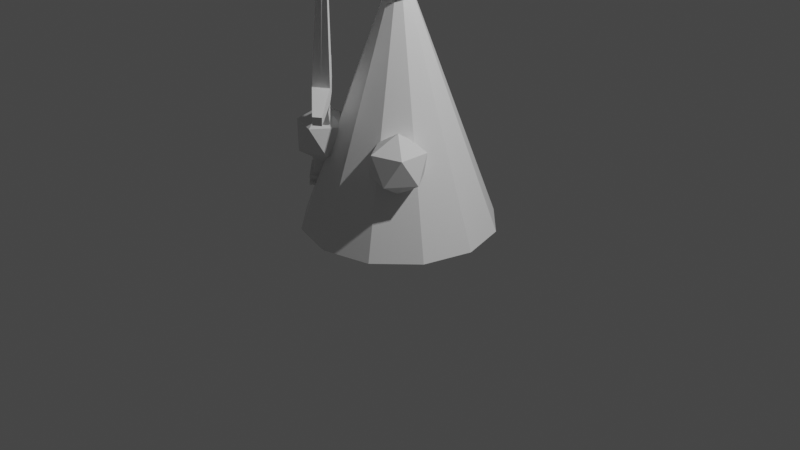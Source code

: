 # Source: SimpleWorrier.blend  (saved by Blender 2.83.19; exported with 4.5.12 LTS)
import bpy
from mathutils import Matrix  # noqa: F401  (used for matrix-valued properties, if any)

bpy.ops.wm.read_factory_settings(use_empty=True)
scene = bpy.context.scene
scene.name = 'Scene'

# ---- collections
col_collection = bpy.data.collections.new('Collection'); scene.collection.children.link(col_collection)

# ---- materials (node trees are filled in below, after node groups)
mat_material = bpy.data.materials.new('Material')
mat_material.alpha_threshold = 0.0
mat_material.use_transparent_shadow = False
mat_material.line_color = (0.0, 0.0, 0.0, 1.0)

# ---- material node trees
mat_material.use_nodes = True; mat_material.node_tree.nodes.clear()
_N = mat_material.node_tree.nodes; _L = mat_material.node_tree.links
n0 = _N.new('ShaderNodeOutputMaterial'); n0.name = 'Material Output'; n0.location = (300, 300)
n1 = _N.new('ShaderNodeBsdfPrincipled'); n1.name = 'Principled BSDF'; n1.location = (10, 300)
n1.distribution = 'GGX'
n1.subsurface_method = 'BURLEY'
n1.inputs[2].default_value = 0.4
n1.inputs[3].default_value = 1.45
n1.inputs[27].default_value = (0.0, 0.0, 0.0, 1.0)
n1.inputs[28].default_value = 1.0
_L.new(n1.outputs[0], n0.inputs[0])
n0.is_active_output = True

# ---- world
world_world = bpy.data.worlds.new('World'); scene.world = world_world
world_world.use_nodes = True; world_world.node_tree.nodes.clear()
_N = world_world.node_tree.nodes; _L = world_world.node_tree.links
n0 = _N.new('ShaderNodeOutputWorld'); n0.name = 'World Output'; n0.location = (300, 300)
n1 = _N.new('ShaderNodeBackground'); n1.name = 'Background'; n1.location = (10, 300)
n1.inputs[0].default_value = (0.05088, 0.05088, 0.05088, 1.0)
_L.new(n1.outputs[0], n0.inputs[0])
n0.is_active_output = True
world_world.color = (0.05088, 0.05088, 0.05088)
world_world.use_sun_shadow = False
world_world.sun_shadow_jitter_overblur = 0.0

# ---- cameras
cam_camera = bpy.data.cameras.new('Camera')
cam_camera.clip_end = 100.0
cam_camera.ortho_scale = 7.314

# ---- lights
light_light = bpy.data.lights.new('Light', 'POINT')
light_light.transmission_factor = 0.0
light_light.energy = 1000.0
light_light.shadow_soft_size = 0.1
light_light.shadow_maximum_resolution = 0.006
light_light.use_absolute_resolution = True

# ---- meshes
me_cube = bpy.data.meshes.new('Cube')
me_cube.from_pydata([(0.0, 1.0, 0.0), (-0.5, 0.866, 0.0), (-0.866, 0.5, 0.0), (-1.0, -4.371e-08, 0.0), (-0.866, -0.5, 0.0), (-0.5, -0.866, 0.0), (-1.51e-07, -1.0, 0.0), (0.5, -0.866, 0.0), (0.866, -0.5, 0.0), (1.0, -4.649e-07, 0.0), (0.866, 0.5, 0.0), (0.5, 0.866, 0.0), (8.438e-09, 0.1506, 2.285), (-0.07529, 0.1304, 2.285), (-0.1304, 0.07529, 2.285), (-0.1506, -1.247e-07, 2.285), (-0.1304, -0.07529, 2.285), (-0.07529, -0.1304, 2.285), (-1.43e-08, -0.1506, 2.285), (0.07529, -0.1304, 2.285), (0.1304, -0.07529, 2.285), (0.1506, -1.881e-07, 2.285), (0.1304, 0.07529, 2.285), (0.07529, 0.1304, 2.285), (6.59e-08, 0.2374, 2.389), (-0.1187, 0.2056, 2.389), (-0.2056, 0.1187, 2.389), (-0.2374, -1.157e-07, 2.389), (-0.2056, -0.1187, 2.389), (-0.1187, -0.2056, 2.389), (3.005e-08, -0.2374, 2.389), (0.1187, -0.2056, 2.389), (0.2056, -0.1187, 2.389), (0.2374, -2.157e-07, 2.389), (0.2056, 0.1187, 2.389), (0.1187, 0.2056, 2.389), (7.16e-08, 0.4179, 2.602), (-0.209, 0.3619, 2.602), (-0.3619, 0.209, 2.602), (-0.4179, -9.796e-08, 2.602), (-0.3619, -0.209, 2.602), (-0.209, -0.3619, 2.602), (8.498e-09, -0.4179, 2.602), (0.209, -0.3619, 2.602), (0.3619, -0.209, 2.602), (0.4179, -2.74e-07, 2.602), (0.3619, 0.209, 2.602), (0.209, 0.3619, 2.602), (4.955e-08, 0.4179, 2.99), (-0.209, 0.3619, 2.99), (-0.3619, 0.209, 2.99), (-0.4179, -9.796e-08, 2.99), (-0.3619, -0.209, 2.99), (-0.209, -0.3619, 2.99), (-1.355e-08, -0.4179, 2.99), (0.209, -0.3619, 2.99), (0.3619, -0.209, 2.99), (0.4179, -2.74e-07, 2.99), (0.3619, 0.209, 2.99), (0.209, 0.3619, 2.99), (4.321e-08, 0.6101, 2.99), (-0.3051, 0.5284, 2.99), (-0.5284, 0.3051, 2.99), (-0.6101, -7.334e-08, 2.99), (-0.5284, -0.3051, 2.99), (-0.3051, -0.5284, 2.99), (-4.892e-08, -0.6101, 2.99), (0.3051, -0.5284, 2.99), (0.5284, -0.3051, 2.99), (0.6101, -3.303e-07, 2.99), (0.5284, 0.3051, 2.99), (0.3051, 0.5284, 2.99), (2.429e-08, 0.6101, 3.132), (-0.3051, 0.5284, 3.132), (-0.5284, 0.3051, 3.132), (-0.6101, -7.334e-08, 3.132), (-0.5284, -0.3051, 3.132), (-0.3051, -0.5284, 3.132), (-6.784e-08, -0.6101, 3.132), (0.3051, -0.5284, 3.132), (0.5284, -0.3051, 3.132), (0.6101, -3.303e-07, 3.132), (0.5284, 0.3051, 3.132), (0.3051, 0.5284, 3.132), (3.231e-08, 0.4716, 3.038), (-0.2358, 0.4084, 3.038), (-0.4084, 0.2358, 3.038), (-0.4716, -9.617e-08, 3.038), (-0.4084, -0.2358, 3.038), (-0.2358, -0.4084, 3.038), (-3.889e-08, -0.4716, 3.038), (0.2358, -0.4084, 3.038), (0.4084, -0.2358, 3.038), (0.4716, -2.948e-07, 3.038), (0.4084, 0.2358, 3.038), (0.2358, 0.4084, 3.038)], [], [(1, 0, 11, 10, 9, 8, 7, 6, 5, 4, 3, 2), (19, 20, 32, 31), (2, 3, 15, 14), (9, 10, 22, 21), (6, 7, 19, 18), (3, 4, 16, 15), (10, 11, 23, 22), (0, 1, 13, 12), (7, 8, 20, 19), (4, 5, 17, 16), (11, 0, 12, 23), (1, 2, 14, 13), (8, 9, 21, 20), (5, 6, 18, 17), (24, 25, 37, 36), (16, 17, 29, 28), (23, 12, 24, 35), (13, 14, 26, 25), (20, 21, 33, 32), (17, 18, 30, 29), (14, 15, 27, 26), (21, 22, 34, 33), (18, 19, 31, 30), (15, 16, 28, 27), (22, 23, 35, 34), (12, 13, 25, 24), (46, 47, 59, 58), (31, 32, 44, 43), (28, 29, 41, 40), (35, 24, 36, 47), (25, 26, 38, 37), (32, 33, 45, 44), (29, 30, 42, 41), (26, 27, 39, 38), (33, 34, 46, 45), (30, 31, 43, 42), (27, 28, 40, 39), (34, 35, 47, 46), (51, 52, 64, 63), (36, 37, 49, 48), (43, 44, 56, 55), (40, 41, 53, 52), (47, 36, 48, 59), (37, 38, 50, 49), (44, 45, 57, 56), (41, 42, 54, 53), (38, 39, 51, 50), (45, 46, 58, 57), (42, 43, 55, 54), (39, 40, 52, 51), (63, 64, 76, 75), (58, 59, 71, 70), (48, 49, 61, 60), (55, 56, 68, 67), (52, 53, 65, 64), (59, 48, 60, 71), (49, 50, 62, 61), (56, 57, 69, 68), (53, 54, 66, 65), (50, 51, 63, 62), (57, 58, 70, 69), (54, 55, 67, 66), (78, 79, 91, 90), (70, 71, 83, 82), (60, 61, 73, 72), (67, 68, 80, 79), (64, 65, 77, 76), (71, 60, 72, 83), (61, 62, 74, 73), (68, 69, 81, 80), (65, 66, 78, 77), (62, 63, 75, 74), (69, 70, 82, 81), (66, 67, 79, 78), (85, 86, 87, 88, 89, 90, 91, 92, 93, 94, 95, 84), (75, 76, 88, 87), (82, 83, 95, 94), (72, 73, 85, 84), (79, 80, 92, 91), (76, 77, 89, 88), (83, 72, 84, 95), (73, 74, 86, 85), (80, 81, 93, 92), (77, 78, 90, 89), (74, 75, 87, 86), (81, 82, 94, 93)])
_uv = me_cube.uv_layers.new(name='UVMap')
_uv.uv.foreach_set('vector', [0.0, 0.0, 0.0, 0.0, 0.0, 0.0, 0.0, 0.0, 0.0, 0.0, 0.0, 0.0, 0.0, 0.0, 0.0, 0.0, 0.0, 0.0, 0.0, 0.0, 0.0, 0.0, 0.0, 0.0, 0.0, 0.0, 0.0, 0.0, 0.0, 0.0, 0.0, 0.0, 0.0, 0.0, 0.0, 0.0, 0.0, 0.0, 0.0, 0.0, 0.0, 0.0, 0.0, 0.0, 0.0, 0.0, 0.0, 0.0, 0.0, 0.0, 0.0, 0.0, 0.0, 0.0, 0.0, 0.0, 0.0, 0.0, 0.0, 0.0, 0.0, 0.0, 0.0, 0.0, 0.0, 0.0, 0.0, 0.0, 0.0, 0.0, 0.0, 0.0, 0.0, 0.0, 0.0, 0.0, 0.0, 0.0, 0.0, 0.0, 0.0, 0.0, 0.0, 0.0, 0.0, 0.0, 0.0, 0.0, 0.0, 0.0, 0.0, 0.0, 0.0, 0.0, 0.0, 0.0, 0.0, 0.0, 0.0, 0.0, 0.0, 0.0, 0.0, 0.0, 0.0, 0.0, 0.0, 0.0, 0.0, 0.0, 0.0, 0.0, 0.0, 0.0, 0.0, 0.0, 0.0, 0.0, 0.0, 0.0, 0.0, 0.0, 0.0, 0.0, 0.0, 0.0, 0.0, 0.0, 0.0, 0.0, 0.0, 0.0, 0.0, 0.0, 0.0, 0.0, 0.0, 0.0, 0.0, 0.0, 0.0, 0.0, 0.0, 0.0, 0.0, 0.0, 0.0, 0.0, 0.0, 0.0, 0.0, 0.0, 0.0, 0.0, 0.0, 0.0, 0.0, 0.0, 0.0, 0.0, 0.0, 0.0, 0.0, 0.0, 0.0, 0.0, 0.0, 0.0, 0.0, 0.0, 0.0, 0.0, 0.0, 0.0, 0.0, 0.0, 0.0, 0.0, 0.0, 0.0, 0.0, 0.0, 0.0, 0.0, 0.0, 0.0, 0.0, 0.0, 0.0, 0.0, 0.0, 0.0, 0.0, 0.0, 0.0, 0.0, 0.0, 0.0, 0.0, 0.0, 0.0, 0.0, 0.0, 0.0, 0.0, 0.0, 0.0, 0.0, 0.0, 0.0, 0.0, 0.0, 0.0, 0.0, 0.0, 0.0, 0.0, 0.0, 0.0, 0.0, 0.0, 0.0, 0.0, 0.0, 0.0, 0.0, 0.0, 0.0, 0.0, 0.0, 0.0, 0.0, 0.0, 0.0, 0.0, 0.0, 0.0, 0.0, 0.0, 0.0, 0.0, 0.0, 0.0, 0.0, 0.0, 0.0, 0.0, 0.0, 0.0, 0.0, 0.0, 0.0, 0.0, 0.0, 0.0, 0.0, 0.0, 0.0, 0.0, 0.0, 0.0, 0.0, 0.0, 0.0, 0.0, 0.0, 0.0, 0.0, 0.0, 0.0, 0.0, 0.0, 0.0, 0.0, 0.0, 0.0, 0.0, 0.0, 0.0, 0.0, 0.0, 0.0, 0.0, 0.0, 0.0, 0.0, 0.0, 0.0, 0.0, 0.0, 0.0, 0.0, 0.0, 0.0, 0.0, 0.0, 0.0, 0.0, 0.0, 0.0, 0.0, 0.0, 0.0, 0.0, 0.0, 0.0, 0.0, 0.0, 0.0, 0.0, 0.0, 0.0, 0.0, 0.0, 0.0, 0.0, 0.0, 0.0, 0.0, 0.0, 0.0, 0.0, 0.0, 0.0, 0.0, 0.0, 0.0, 0.0, 0.0, 0.0, 0.0, 0.0, 0.0, 0.0, 0.0, 0.0, 0.0, 0.0, 0.0, 0.0, 0.0, 0.0, 0.0, 0.0, 0.0, 0.0, 0.0, 0.0, 0.0, 0.0, 0.0, 0.0, 0.0, 0.0, 0.0, 0.0, 0.0, 0.0, 0.0, 0.0, 0.0, 0.0, 0.0, 0.0, 0.0, 0.0, 0.0, 0.0, 0.0, 0.0, 0.0, 0.0, 0.0, 0.0, 0.0, 0.0, 0.0, 0.0, 0.0, 0.0, 0.0, 0.0, 0.0, 0.0, 0.0, 0.0, 0.0, 0.0, 0.0, 0.0, 0.0, 0.0, 0.0, 0.0, 0.0, 0.0, 0.0, 0.0, 0.0, 0.0, 0.0, 0.0, 0.0, 0.0, 0.0, 0.0, 0.0, 0.0, 0.0, 0.0, 0.0, 0.0, 0.0, 0.0, 0.0, 0.0, 0.0, 0.0, 0.0, 0.0, 0.0, 0.0, 0.0, 0.0, 0.0, 0.0, 0.0, 0.0, 0.0, 0.0, 0.0, 0.0, 0.0, 0.0, 0.0, 0.0, 0.0, 0.0, 0.0, 0.0, 0.0, 0.0, 0.0, 0.0, 0.0, 0.0, 0.0, 0.0, 0.0, 0.0, 0.0, 0.0, 0.0, 0.0, 0.0, 0.0, 0.0, 0.0, 0.0, 0.0, 0.0, 0.0, 0.0, 0.0, 0.0, 0.0, 0.0, 0.0, 0.0, 0.0, 0.0, 0.0, 0.0, 0.0, 0.0, 0.0, 0.0, 0.0, 0.0, 0.0, 0.0, 0.0, 0.0, 0.0, 0.0, 0.0, 0.0, 0.0, 0.0, 0.0, 0.0, 0.0, 0.0, 0.0, 0.0, 0.0, 0.0, 0.0, 0.0, 0.0, 0.0, 0.0, 0.0, 0.0, 0.0, 0.0, 0.0, 0.0, 0.0, 0.0, 0.0, 0.0, 0.0, 0.0, 0.0, 0.0, 0.0, 0.0, 0.0, 0.0, 0.0, 0.0, 0.0, 0.0, 0.0, 0.0, 0.0, 0.0, 0.0, 0.0, 0.0, 0.0, 0.0, 0.0, 0.0, 0.0, 0.0, 0.0, 0.0, 0.0, 0.0, 0.0, 0.0, 0.0, 0.0, 0.0, 0.0, 0.0, 0.0, 0.0, 0.0, 0.0, 0.0, 0.0, 0.0, 0.0, 0.0, 0.0, 0.0, 0.0, 0.0, 0.0, 0.0, 0.0, 0.0, 0.0, 0.0, 0.0, 0.0, 0.0, 0.0, 0.0, 0.0, 0.0, 0.0, 0.0, 0.0, 0.0, 0.0, 0.0, 0.0, 0.0, 0.0, 0.0, 0.0, 0.0, 0.0, 0.0, 0.0, 0.0, 0.0, 0.0, 0.0, 0.0, 0.0, 0.0, 0.0, 0.0, 0.0, 0.0, 0.0, 0.0, 0.0, 0.0, 0.0, 0.0, 0.0, 0.0, 0.0, 0.0, 0.0, 0.0, 0.0, 0.0, 0.0, 0.0, 0.0, 0.0, 0.0, 0.0, 0.0, 0.0, 0.0, 0.0, 0.0, 0.0, 0.0, 0.0, 0.0, 0.0, 0.0, 0.0, 0.0, 0.0, 0.0, 0.0, 0.0, 0.0, 0.0, 0.0, 0.0, 0.0, 0.0, 0.0, 0.0, 0.0, 0.0, 0.0, 0.0, 0.0, 0.0, 0.0, 0.0, 0.0, 0.0, 0.0, 0.0, 0.0, 0.0, 0.0, 0.0, 0.0, 0.0, 0.0, 0.0, 0.0, 0.0, 0.0, 0.0, 0.0, 0.0, 0.0, 0.0, 0.0, 0.0, 0.0, 0.0, 0.0, 0.0, 0.0, 0.0, 0.0, 0.0, 0.0, 0.0, 0.0, 0.0, 0.0, 0.0, 0.0, 0.0, 0.0, 0.0, 0.0, 0.0, 0.0, 0.0, 0.0, 0.0, 0.0, 0.0, 0.0, 0.0, 0.0, 0.0, 0.0, 0.0, 0.0, 0.0, 0.0, 0.0, 0.0, 0.0, 0.0, 0.0, 0.0, 0.0, 0.0, 0.0, 0.0])
me_cube.materials.append(mat_material)
me_cube.use_remesh_preserve_volume = False
me_cube.use_remesh_preserve_attributes = False
me_cube.use_mirror_vertex_groups = False
me_cube.update()
me_icosphere = bpy.data.meshes.new('Icosphere')
me_icosphere.from_pydata([(-0.5263, -0.5093, 0.6113), (-0.3068, -0.6688, 0.779), (-0.6101, -0.7673, 0.779), (-0.7977, -0.5093, 0.779), (-0.6101, -0.2512, 0.779), (-0.3068, -0.3498, 0.779), (-0.4424, -0.7673, 1.05), (-0.7458, -0.6688, 1.05), (-0.7458, -0.3498, 1.05), (-0.4424, -0.2512, 1.05), (-0.2549, -0.5093, 1.05), (-0.5263, -0.5093, 1.218)], [], [(0, 1, 2), (1, 0, 5), (0, 2, 3), (0, 3, 4), (0, 4, 5), (1, 5, 10), (2, 1, 6), (3, 2, 7), (4, 3, 8), (5, 4, 9), (1, 10, 6), (2, 6, 7), (3, 7, 8), (4, 8, 9), (5, 9, 10), (6, 10, 11), (7, 6, 11), (8, 7, 11), (9, 8, 11), (10, 9, 11)])
_uv = me_icosphere.uv_layers.new(name='UVMap')
_uv.uv.foreach_set('vector', [0.8182, 0.0, 0.7273, 0.1575, 0.9091, 0.1575, 0.7273, 0.1575, 0.6364, 0.0, 0.5455, 0.1575, 0.09091, 0.0, 0.0, 0.1575, 0.1818, 0.1575, 0.2727, 0.0, 0.1818, 0.1575, 0.3636, 0.1575, 0.4545, 0.0, 0.3636, 0.1575, 0.5455, 0.1575, 0.7273, 0.1575, 0.5455, 0.1575, 0.6364, 0.3149, 0.9091, 0.1575, 0.7273, 0.1575, 0.8182, 0.3149, 0.1818, 0.1575, 0.0, 0.1575, 0.09091, 0.3149, 0.3636, 0.1575, 0.1818, 0.1575, 0.2727, 0.3149, 0.5455, 0.1575, 0.3636, 0.1575, 0.4545, 0.3149, 0.7273, 0.1575, 0.6364, 0.3149, 0.8182, 0.3149, 0.9091, 0.1575, 0.8182, 0.3149, 1.0, 0.3149, 0.1818, 0.1575, 0.09091, 0.3149, 0.2727, 0.3149, 0.3636, 0.1575, 0.2727, 0.3149, 0.4545, 0.3149, 0.5455, 0.1575, 0.4545, 0.3149, 0.6364, 0.3149, 0.8182, 0.3149, 0.6364, 0.3149, 0.7273, 0.4724, 1.0, 0.3149, 0.8182, 0.3149, 0.9091, 0.4724, 0.2727, 0.3149, 0.09091, 0.3149, 0.1818, 0.4724, 0.4545, 0.3149, 0.2727, 0.3149, 0.3636, 0.4724, 0.6364, 0.3149, 0.4545, 0.3149, 0.5455, 0.4724])
me_icosphere.use_remesh_fix_poles = True
me_icosphere.use_remesh_preserve_attributes = False
me_icosphere.use_mirror_vertex_groups = False
me_icosphere.update()
me_cube_001 = bpy.data.meshes.new('Cube.001')
me_cube_001.from_pydata([(-0.7496, 0.222, 0.222), (-0.7496, 0.0, 0.222), (-0.222, 0.222, 0.222), (5.17, 0.05172, 0.0441), (-0.222, 0.0, 0.222), (5.17, 0.0, 0.06785), (-3.337, 0.222, 0.222), (-3.337, 0.0, 0.222), (-3.643, 0.222, 0.222), (-3.643, 0.0, 0.222), (-0.6272, 1.139, 0.1189), (-0.3445, 1.139, 0.1189), (-0.222, 0.222, 0.0), (5.17, 0.06096, 0.0), (-0.7496, 0.222, 0.0), (-0.7496, 0.0, 0.0), (5.17, 0.0, 0.0), (-0.222, 0.0, 0.0), (-3.337, 0.222, 0.0), (-3.337, 0.0, 0.0), (2.996, 0.0, 0.0), (-3.643, 0.222, 0.0), (-3.643, 0.0, 0.0), (2.69, 0.0, 0.0), (-0.3445, 1.139, 0.0), (-0.6272, 1.139, 0.0), (-1.073, 0.1781, 0.1781), (-1.396, 0.222, 0.222), (-1.72, 0.1779, 0.1779), (-2.043, 0.222, 0.222), (-2.367, 0.1722, 0.1722), (-2.69, 0.222, 0.222), (-3.013, 0.1667, 0.1667), (-3.013, 0.0, 0.1667), (-2.69, 0.0, 0.222), (-2.367, 0.0, 0.1722), (-2.043, 0.0, 0.222), (-1.72, 0.0, 0.1779), (-1.396, 0.0, 0.222), (-1.073, 0.0, 0.1781), (-1.073, 0.0, 0.0), (-1.396, 0.0, 0.0), (-1.72, 0.0, 0.0), (-2.043, 0.0, 0.0), (-2.367, 0.0, 0.0), (-2.69, 0.0, 0.0), (-3.013, 0.0, 0.0), (-1.073, 0.1781, 0.0), (-1.396, 0.222, 0.0), (-1.72, 0.1779, 0.0), (-2.043, 0.222, 0.0), (-2.367, 0.1722, 0.0), (-2.69, 0.222, 0.0), (-3.013, 0.1667, 0.0), (-3.389, 0.0, 0.222), (-3.389, 0.222, 0.222), (-3.389, 0.0, 0.0), (-3.389, 0.222, 0.0), (-3.593, 0.0, 0.222), (-3.593, 0.0, 0.0), (-3.593, 0.222, 0.0), (-3.593, 0.222, 0.222), (-3.668, 0.2995, 0.2995), (-3.668, 0.0, 0.2995), (-3.668, 0.2995, 0.0), (-3.575, 0.0, 0.2995), (-3.575, 0.0, 0.0), (-3.575, 0.2995, 0.0), (-3.575, 0.2995, 0.2995), (-3.319, 0.2972, 0.2972), (-3.319, 0.0, 0.2972), (-3.319, 0.2972, 0.0), (-3.319, 0.0, 0.0), (-3.406, 0.0, 0.2972), (-3.406, 0.2972, 0.2972), (-3.406, 0.0, 0.0), (-3.406, 0.2972, 0.0)], [(20, 23)], [(12, 2, 3, 13), (33, 32, 6, 7), (3, 2, 4, 5), (13, 3, 5, 16), (17, 4, 1, 15), (4, 2, 0, 1), (46, 33, 7, 19), (22, 9, 8, 21), (59, 58, 65, 66), (59, 58, 9, 22), (14, 0, 10, 25), (0, 2, 11, 10), (11, 24, 25, 10), (8, 9, 63, 62), (32, 53, 18, 6), (2, 12, 24, 11), (0, 14, 47, 26), (26, 47, 48, 27), (27, 48, 49, 28), (28, 49, 50, 29), (29, 50, 51, 30), (30, 51, 52, 31), (31, 52, 53, 32), (15, 1, 39, 40), (40, 39, 38, 41), (41, 38, 37, 42), (42, 37, 36, 43), (43, 36, 35, 44), (44, 35, 34, 45), (45, 34, 33, 46), (1, 0, 26, 39), (39, 26, 27, 38), (38, 27, 28, 37), (37, 28, 29, 36), (36, 29, 30, 35), (35, 30, 31, 34), (34, 31, 32, 33), (57, 55, 74, 76), (55, 54, 73, 74), (6, 18, 71, 69), (55, 57, 60, 61), (56, 54, 58, 59), (54, 55, 61, 58), (65, 68, 62, 63), (68, 67, 64, 62), (21, 8, 62, 64), (9, 58, 65, 63), (58, 61, 68, 65), (61, 60, 67, 68), (69, 71, 76, 74), (72, 70, 73, 75), (70, 69, 74, 73), (7, 6, 69, 70), (19, 7, 70, 72), (54, 56, 75, 73)])
_uv = me_cube_001.uv_layers.new(name='UVMap')
_uv.uv.foreach_set('vector', [0.5, 0.25, 0.625, 0.25, 0.625, 0.5, 0.5, 0.5, 0.875, 0.625, 0.875, 0.5, 0.875, 0.5, 0.875, 0.625, 0.625, 0.5, 0.875, 0.5, 0.875, 0.625, 0.625, 0.625, 0.5, 0.5, 0.625, 0.5, 0.625, 0.625, 0.5, 0.625, 0.0, 0.0, 0.0, 0.0, 0.0, 0.0, 0.0, 0.0, 0.875, 0.625, 0.875, 0.5, 0.875, 0.5, 0.875, 0.625, 0.0, 0.0, 0.0, 0.0, 0.0, 0.0, 0.0, 0.0, 0.5, 0.125, 0.625, 0.125, 0.625, 0.25, 0.5, 0.25, 0.0, 0.0, 0.0, 0.0, 0.0, 0.0, 0.0, 0.0, 0.0, 0.0, 0.0, 0.0, 0.0, 0.0, 0.0, 0.0, 0.5, 0.25, 0.625, 0.25, 0.625, 0.25, 0.5, 0.25, 0.875, 0.5, 0.875, 0.5, 0.875, 0.5, 0.875, 0.5, 0.625, 0.25, 0.5, 0.25, 0.5, 0.25, 0.625, 0.25, 0.625, 0.25, 0.625, 0.125, 0.625, 0.125, 0.625, 0.25, 0.625, 0.25, 0.5, 0.25, 0.5, 0.25, 0.625, 0.25, 0.625, 0.25, 0.5, 0.25, 0.5, 0.25, 0.625, 0.25, 0.625, 0.25, 0.5, 0.25, 0.5, 0.25, 0.625, 0.25, 0.625, 0.25, 0.5, 0.25, 0.5, 0.25, 0.625, 0.25, 0.625, 0.25, 0.5, 0.25, 0.5, 0.25, 0.625, 0.25, 0.625, 0.25, 0.5, 0.25, 0.5, 0.25, 0.625, 0.25, 0.625, 0.25, 0.5, 0.25, 0.5, 0.25, 0.625, 0.25, 0.625, 0.25, 0.5, 0.25, 0.5, 0.25, 0.625, 0.25, 0.625, 0.25, 0.5, 0.25, 0.5, 0.25, 0.625, 0.25, 0.0, 0.0, 0.0, 0.0, 0.0, 0.0, 0.0, 0.0, 0.0, 0.0, 0.0, 0.0, 0.0, 0.0, 0.0, 0.0, 0.0, 0.0, 0.0, 0.0, 0.0, 0.0, 0.0, 0.0, 0.0, 0.0, 0.0, 0.0, 0.0, 0.0, 0.0, 0.0, 0.0, 0.0, 0.0, 0.0, 0.0, 0.0, 0.0, 0.0, 0.0, 0.0, 0.0, 0.0, 0.0, 0.0, 0.0, 0.0, 0.0, 0.0, 0.0, 0.0, 0.0, 0.0, 0.0, 0.0, 0.875, 0.625, 0.875, 0.5, 0.875, 0.5, 0.875, 0.625, 0.875, 0.625, 0.875, 0.5, 0.875, 0.5, 0.875, 0.625, 0.875, 0.625, 0.875, 0.5, 0.875, 0.5, 0.875, 0.625, 0.875, 0.625, 0.875, 0.5, 0.875, 0.5, 0.875, 0.625, 0.875, 0.625, 0.875, 0.5, 0.875, 0.5, 0.875, 0.625, 0.875, 0.625, 0.875, 0.5, 0.875, 0.5, 0.875, 0.625, 0.875, 0.625, 0.875, 0.5, 0.875, 0.5, 0.875, 0.625, 0.5, 0.25, 0.625, 0.25, 0.625, 0.25, 0.5, 0.25, 0.875, 0.5, 0.875, 0.625, 0.875, 0.625, 0.875, 0.5, 0.625, 0.25, 0.5, 0.25, 0.5, 0.25, 0.625, 0.25, 0.625, 0.25, 0.5, 0.25, 0.5, 0.25, 0.625, 0.25, 0.0, 0.0, 0.0, 0.0, 0.0, 0.0, 0.0, 0.0, 0.875, 0.625, 0.875, 0.5, 0.875, 0.5, 0.875, 0.625, 0.875, 0.625, 0.875, 0.5, 0.875, 0.5, 0.875, 0.625, 0.625, 0.25, 0.5, 0.25, 0.5, 0.25, 0.625, 0.25, 0.5, 0.25, 0.625, 0.25, 0.625, 0.25, 0.5, 0.25, 0.0, 0.0, 0.0, 0.0, 0.0, 0.0, 0.0, 0.0, 0.875, 0.625, 0.875, 0.5, 0.875, 0.5, 0.875, 0.625, 0.625, 0.25, 0.5, 0.25, 0.5, 0.25, 0.625, 0.25, 0.625, 0.25, 0.5, 0.25, 0.5, 0.25, 0.625, 0.25, 0.0, 0.0, 0.0, 0.0, 0.0, 0.0, 0.0, 0.0, 0.875, 0.625, 0.875, 0.5, 0.875, 0.5, 0.875, 0.625, 0.875, 0.625, 0.875, 0.5, 0.875, 0.5, 0.875, 0.625, 0.0, 0.0, 0.0, 0.0, 0.0, 0.0, 0.0, 0.0, 0.0, 0.0, 0.0, 0.0, 0.0, 0.0, 0.0, 0.0])
me_cube_001.use_remesh_fix_poles = True
me_cube_001.use_remesh_preserve_attributes = False
me_cube_001.use_mirror_vertex_groups = False
me_cube_001.update()

# ---- objects
ob_body = bpy.data.objects.new('Body', me_cube)
ob_light = bpy.data.objects.new('Light', light_light)
ob_camera = bpy.data.objects.new('Camera', cam_camera)
ob_hends = bpy.data.objects.new('Hends', me_icosphere)
ob_sword = bpy.data.objects.new('Sword', me_cube_001)

# ---- transforms, parenting, visibility, modifiers, constraints
ob_body.location = (0.0, 0.0, 0.0)
ob_body.lock_rotations_4d = False
ob_body.empty_display_type = 'ARROWS'
ob_body.lineart.crease_threshold = 0.0
ob_light.location = (4.076, 1.005, 5.904)
ob_light.rotation_euler = (0.6503, 0.05522, 1.866)
ob_light.lock_rotations_4d = False
ob_light.empty_display_type = 'ARROWS'
ob_light.color = (0.0, 0.0, 0.0, 0.0)
ob_light.lineart.crease_threshold = 0.0
ob_camera.location = (7.359, -6.926, 4.958)
ob_camera.rotation_euler = (1.109, 0.0, 0.8149)
ob_camera.lock_rotations_4d = False
ob_camera.empty_display_type = 'ARROWS'
ob_camera.color = (0.0, 0.0, 0.0, 0.0)
ob_camera.display_type = 'WIRE'
ob_camera.lineart.crease_threshold = 0.0
ob_hends.location = (0.0, 0.0, 0.0)
ob_hends.lineart.crease_threshold = 0.0
_m = ob_hends.modifiers.new('Mirror', 'MIRROR')
ob_sword.location = (-0.2767, -0.7205, 1.626)
ob_sword.rotation_euler = (-1.75, 5.119, -0.6213)
ob_sword.scale = (0.3799, 0.3799, 0.3799)
ob_sword.lineart.crease_threshold = 0.0
_m = ob_sword.modifiers.new('Mirror', 'MIRROR')
_m.use_axis = (False, True, True)
_m.use_clip = True

# ---- collection membership
col_collection.objects.link(ob_body)
col_collection.objects.link(ob_light)
col_collection.objects.link(ob_camera)
col_collection.objects.link(ob_hends)
col_collection.objects.link(ob_sword)

# ---- scene / render settings (as saved in the file)
scene.camera = ob_camera
scene.frame_start = 1; scene.frame_end = 250; scene.frame_set(1)
scene.render.engine = 'BLENDER_EEVEE_NEXT'
scene.cycles.use_denoising = False
scene.cycles.samples = 128
scene.cycles.sampling_pattern = 'TABULATED_SOBOL'
scene.cycles.use_adaptive_sampling = False
scene.cycles.use_light_tree = False
scene.view_settings.view_transform = 'Filmic'
bpy.context.view_layer.update()
